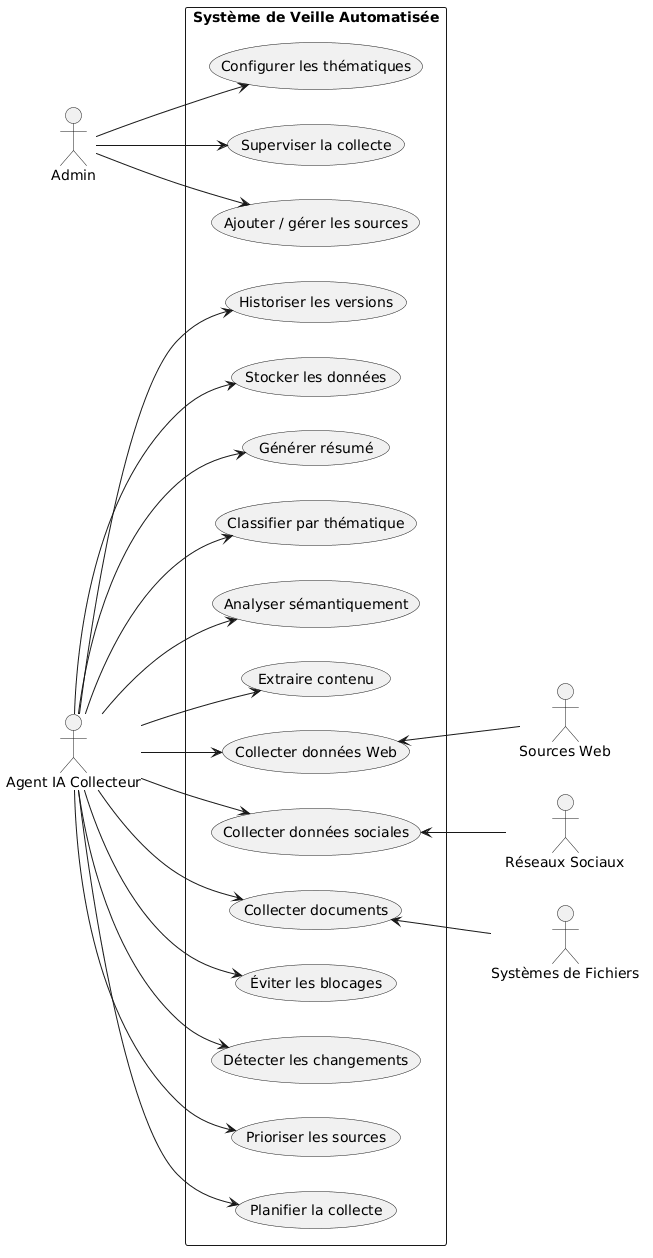

The diagram above was rendered by PlantUML. Its source (embedded in the PNG):
@startuml
left to right direction
skinparam packageStyle rectangle
skinparam shadowing false

actor Admin
actor "Agent IA Collecteur" as AI
actor "Sources Web" as Web
actor "Réseaux Sociaux" as Social
actor "Systèmes de Fichiers" as File

rectangle "Système de Veille Automatisée" {

  Admin --> (Configurer les thématiques)
  Admin --> (Ajouter / gérer les sources)
  Admin --> (Superviser la collecte)

  AI --> (Planifier la collecte)
  AI --> (Prioriser les sources)
  AI --> (Détecter les changements)
  AI --> (Éviter les blocages)

  (Collecter données Web) <-- Web
  (Collecter données sociales) <-- Social
  (Collecter documents) <-- File

  AI --> (Collecter données Web)
  AI --> (Collecter données sociales)
  AI --> (Collecter documents)

  AI --> (Extraire contenu)
  AI --> (Analyser sémantiquement)
  AI --> (Classifier par thématique)
  AI --> (Générer résumé)

  AI --> (Stocker les données)
  AI --> (Historiser les versions)
}
@enduml